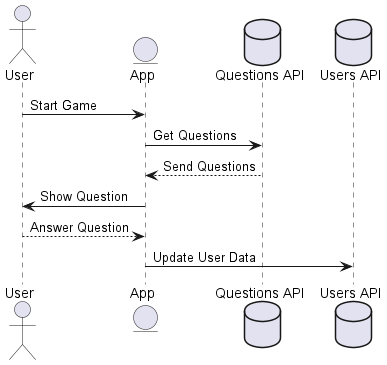

The diagram above was rendered by PlantUML. Its source (embedded in the PNG):
@startuml
actor User
entity App
database QAPI as "Questions API"
database UAPI as "Users API"
User -> App: Start Game
App -> QAPI: Get Questions
QAPI --> App: Send Questions
App -> User: Show Question
User --> App: Answer Question
App -> UAPI: Update User Data
@enduml